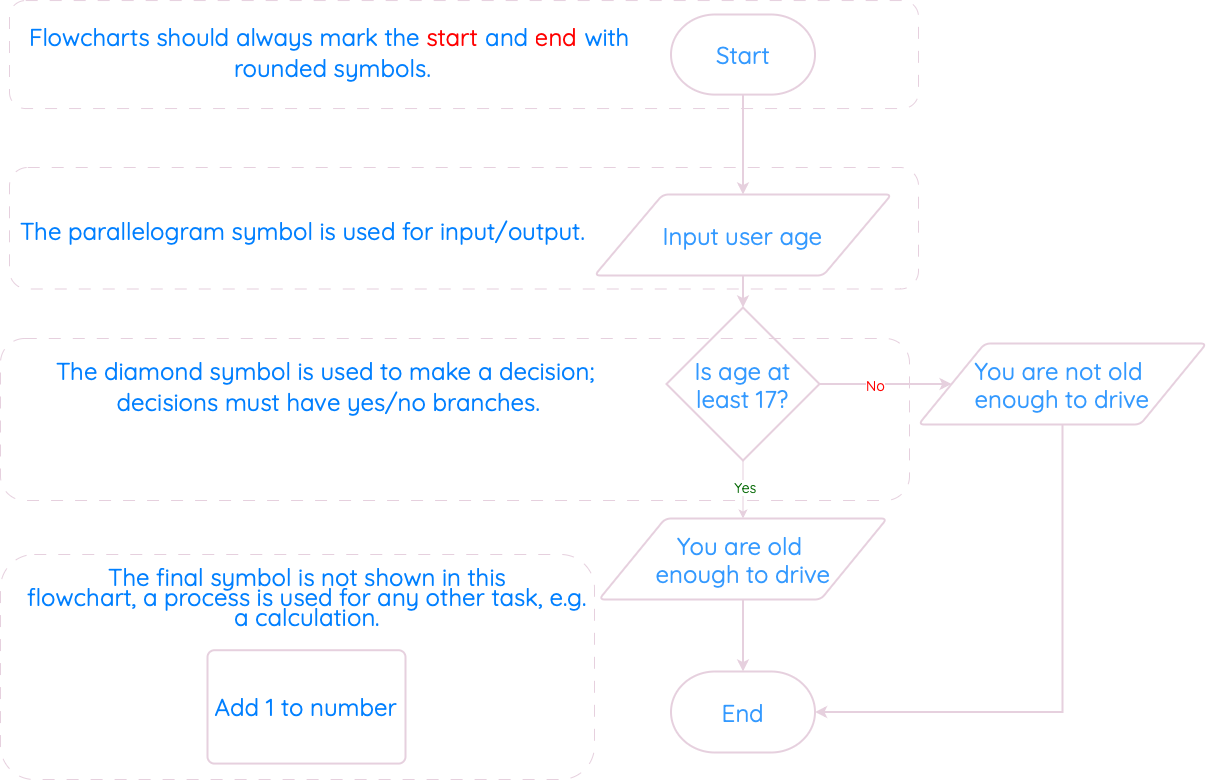

The diagram above was exported from draw.io. Its source (the exported page's mxGraphModel, read from the mxfile embedded in the PNG):
<mxGraphModel dx="1818" dy="1126" grid="1" gridSize="9" guides="1" tooltips="1" connect="1" arrows="1" fold="1" page="0" pageScale="1" pageWidth="1169" pageHeight="827" background="none" math="0" shadow="0">
  <root>
    <mxCell id="0" />
    <mxCell id="1" parent="0" />
    <mxCell id="E7WOUheB0kARk2JDbJah-8" style="edgeStyle=orthogonalEdgeStyle;rounded=0;orthogonalLoop=1;jettySize=auto;html=1;exitX=0.5;exitY=1;exitDx=0;exitDy=0;exitPerimeter=0;entryX=0.5;entryY=0;entryDx=0;entryDy=0;strokeColor=#E6D0DE;strokeWidth=2;" edge="1" parent="1" source="E7WOUheB0kARk2JDbJah-2" target="E7WOUheB0kARk2JDbJah-3">
      <mxGeometry relative="1" as="geometry" />
    </mxCell>
    <mxCell id="E7WOUheB0kARk2JDbJah-12" style="edgeStyle=orthogonalEdgeStyle;rounded=0;orthogonalLoop=1;jettySize=auto;html=1;exitX=1;exitY=0.5;exitDx=0;exitDy=0;exitPerimeter=0;strokeColor=#E6D0DE;strokeWidth=2;" edge="1" parent="1" source="E7WOUheB0kARk2JDbJah-4" target="E7WOUheB0kARk2JDbJah-7">
      <mxGeometry relative="1" as="geometry" />
    </mxCell>
    <mxCell id="E7WOUheB0kARk2JDbJah-14" value="&lt;font data-font-src=&quot;https://fonts.googleapis.com/css?family=Quicksand&quot; face=&quot;Quicksand&quot; style=&quot;font-size: 14px;&quot;&gt;No&lt;/font&gt;" style="edgeLabel;html=1;align=center;verticalAlign=middle;resizable=0;points=[];fontColor=#FF0000;fontStyle=0" vertex="1" connectable="0" parent="E7WOUheB0kARk2JDbJah-12">
      <mxGeometry x="-0.1704" y="-1" relative="1" as="geometry">
        <mxPoint as="offset" />
      </mxGeometry>
    </mxCell>
    <mxCell id="E7WOUheB0kARk2JDbJah-3" value="&lt;span style=&quot;caret-color: rgb(51, 153, 255); color: rgb(51, 153, 255); font-family: Quicksand; font-size: 24px; font-style: normal; font-variant-caps: normal; font-weight: 400; letter-spacing: normal; text-align: center; text-indent: 0px; text-transform: none; white-space: normal; word-spacing: 0px; -webkit-text-stroke-width: 0px; text-decoration: none; float: none; display: inline !important;&quot;&gt;Input user age&lt;/span&gt;" style="shape=parallelogram;html=1;strokeWidth=2;perimeter=parallelogramPerimeter;whiteSpace=wrap;rounded=1;arcSize=12;size=0.23;strokeColor=#E6D0DE;fillColor=none;" vertex="1" parent="1">
      <mxGeometry x="459" y="189" width="297" height="81" as="geometry" />
    </mxCell>
    <mxCell id="E7WOUheB0kARk2JDbJah-10" style="edgeStyle=orthogonalEdgeStyle;rounded=0;orthogonalLoop=1;jettySize=auto;html=1;exitX=0.5;exitY=1;exitDx=0;exitDy=0;exitPerimeter=0;entryX=0.5;entryY=0;entryDx=0;entryDy=0;strokeColor=#E6D0DE;" edge="1" parent="1" source="E7WOUheB0kARk2JDbJah-4" target="E7WOUheB0kARk2JDbJah-5">
      <mxGeometry relative="1" as="geometry" />
    </mxCell>
    <mxCell id="E7WOUheB0kARk2JDbJah-15" value="&lt;font face=&quot;Quicksand&quot; style=&quot;font-size: 14px;&quot;&gt;Yes&lt;/font&gt;" style="edgeLabel;html=1;align=center;verticalAlign=middle;resizable=0;points=[];fontColor=#006600;fontStyle=0" vertex="1" connectable="0" parent="E7WOUheB0kARk2JDbJah-10">
      <mxGeometry x="-0.1034" y="2" relative="1" as="geometry">
        <mxPoint as="offset" />
      </mxGeometry>
    </mxCell>
    <mxCell id="E7WOUheB0kARk2JDbJah-4" value="&lt;span style=&quot;caret-color: rgb(51, 153, 255); color: rgb(51, 153, 255); font-family: Quicksand; font-size: 24px; font-style: normal; font-variant-caps: normal; font-weight: 400; letter-spacing: normal; text-align: center; text-indent: 0px; text-transform: none; white-space: normal; word-spacing: 0px; -webkit-text-stroke-width: 0px; text-decoration: none; float: none; display: inline !important;&quot;&gt;Is age at least 17?&lt;/span&gt;" style="strokeWidth=2;html=1;shape=mxgraph.flowchart.decision;whiteSpace=wrap;fillColor=none;strokeColor=#E6D0DE;" vertex="1" parent="1">
      <mxGeometry x="531" y="302" width="153" height="153" as="geometry" />
    </mxCell>
    <mxCell id="E7WOUheB0kARk2JDbJah-5" value="&lt;span style=&quot;caret-color: rgb(51, 153, 255); color: rgb(51, 153, 255); font-family: Quicksand; font-size: 24px; font-style: normal; font-variant-caps: normal; font-weight: 400; letter-spacing: normal; text-align: center; text-indent: 0px; text-transform: none; white-space: normal; word-spacing: 0px; -webkit-text-stroke-width: 0px; text-decoration: none; float: none; display: inline !important;&quot;&gt;You are old&amp;nbsp;&lt;/span&gt;&lt;div&gt;&lt;span style=&quot;caret-color: rgb(51, 153, 255); color: rgb(51, 153, 255); font-family: Quicksand; font-size: 24px;&quot;&gt;enough&amp;nbsp;&lt;/span&gt;&lt;span style=&quot;caret-color: rgb(51, 153, 255); color: rgb(51, 153, 255); font-family: Quicksand; font-size: 24px;&quot;&gt;to drive&lt;/span&gt;&lt;/div&gt;" style="shape=parallelogram;html=1;strokeWidth=2;perimeter=parallelogramPerimeter;whiteSpace=wrap;rounded=1;arcSize=12;size=0.23;strokeColor=#E6D0DE;fillColor=none;" vertex="1" parent="1">
      <mxGeometry x="463.5" y="513" width="288" height="81" as="geometry" />
    </mxCell>
    <mxCell id="E7WOUheB0kARk2JDbJah-6" value="&lt;span style=&quot;caret-color: rgb(51, 153, 255); color: rgb(51, 153, 255); font-family: Quicksand; font-size: 24px; font-style: normal; font-variant-caps: normal; font-weight: 400; letter-spacing: normal; text-align: center; text-indent: 0px; text-transform: none; white-space: normal; word-spacing: 0px; -webkit-text-stroke-width: 0px; text-decoration: none; float: none; display: inline !important;&quot;&gt;End&lt;/span&gt;" style="strokeWidth=2;html=1;shape=mxgraph.flowchart.terminator;whiteSpace=wrap;strokeColor=#E6D0DE;fillColor=none;" vertex="1" parent="1">
      <mxGeometry x="535.5" y="666" width="144" height="81" as="geometry" />
    </mxCell>
    <mxCell id="E7WOUheB0kARk2JDbJah-7" value="&lt;span style=&quot;caret-color: rgb(51, 153, 255); color: rgb(51, 153, 255); font-family: Quicksand; font-size: 24px; font-style: normal; font-variant-caps: normal; font-weight: 400; letter-spacing: normal; text-align: center; text-indent: 0px; text-transform: none; white-space: normal; word-spacing: 0px; -webkit-text-stroke-width: 0px; text-decoration: none; float: none; display: inline !important;&quot;&gt;You are not old&amp;nbsp;&lt;/span&gt;&lt;div&gt;&lt;span style=&quot;caret-color: rgb(51, 153, 255); color: rgb(51, 153, 255); font-family: Quicksand; font-size: 24px;&quot;&gt;enough&amp;nbsp;&lt;/span&gt;&lt;span style=&quot;caret-color: rgb(51, 153, 255); color: rgb(51, 153, 255); font-family: Quicksand; font-size: 24px;&quot;&gt;to drive&lt;/span&gt;&lt;/div&gt;" style="shape=parallelogram;html=1;strokeWidth=2;perimeter=parallelogramPerimeter;whiteSpace=wrap;rounded=1;arcSize=12;size=0.23;strokeColor=#E6D0DE;fillColor=none;" vertex="1" parent="1">
      <mxGeometry x="783" y="338" width="288" height="81" as="geometry" />
    </mxCell>
    <mxCell id="E7WOUheB0kARk2JDbJah-9" style="edgeStyle=orthogonalEdgeStyle;rounded=0;orthogonalLoop=1;jettySize=auto;html=1;exitX=0.5;exitY=1;exitDx=0;exitDy=0;entryX=0.5;entryY=0;entryDx=0;entryDy=0;entryPerimeter=0;strokeColor=#E6D0DE;strokeWidth=2;" edge="1" parent="1" source="E7WOUheB0kARk2JDbJah-3" target="E7WOUheB0kARk2JDbJah-4">
      <mxGeometry relative="1" as="geometry" />
    </mxCell>
    <mxCell id="E7WOUheB0kARk2JDbJah-11" style="edgeStyle=orthogonalEdgeStyle;rounded=0;orthogonalLoop=1;jettySize=auto;html=1;exitX=0.5;exitY=1;exitDx=0;exitDy=0;entryX=0.5;entryY=0;entryDx=0;entryDy=0;entryPerimeter=0;strokeColor=#E6D0DE;strokeWidth=2;" edge="1" parent="1" source="E7WOUheB0kARk2JDbJah-5" target="E7WOUheB0kARk2JDbJah-6">
      <mxGeometry relative="1" as="geometry" />
    </mxCell>
    <mxCell id="E7WOUheB0kARk2JDbJah-13" style="edgeStyle=orthogonalEdgeStyle;rounded=0;orthogonalLoop=1;jettySize=auto;html=1;exitX=0.5;exitY=1;exitDx=0;exitDy=0;entryX=1;entryY=0.5;entryDx=0;entryDy=0;entryPerimeter=0;strokeColor=#E6D0DE;strokeWidth=2;" edge="1" parent="1" source="E7WOUheB0kARk2JDbJah-7" target="E7WOUheB0kARk2JDbJah-6">
      <mxGeometry relative="1" as="geometry" />
    </mxCell>
    <mxCell id="E7WOUheB0kARk2JDbJah-16" value="&lt;p class=&quot;MsoNormal&quot; style=&quot;margin: 0cm 0cm 8pt; line-height: 15.693334px; caret-color: rgb(0, 0, 0); font-style: normal; font-variant-caps: normal; letter-spacing: normal; text-align: start; text-indent: 0px; text-transform: none; white-space: normal; word-spacing: 0px; -webkit-text-stroke-width: 0px; text-decoration: none;&quot;&gt;&lt;font style=&quot;font-size: 24px;&quot; data-font-src=&quot;https://fonts.googleapis.com/css?family=Quicksand&quot; face=&quot;Quicksand&quot;&gt;&lt;font color=&quot;#007fff&quot;&gt;The parallelogram symbol is used for&lt;/font&gt;&lt;span style=&quot;font-weight: 400; color: rgb(0, 0, 0);&quot; class=&quot;Apple-converted-space&quot;&gt;&amp;nbsp;&lt;/span&gt;&lt;font color=&quot;#007fff&quot;&gt;input/output.&lt;/font&gt;&lt;/font&gt;&lt;/p&gt;" style="text;whiteSpace=wrap;html=1;" vertex="1" parent="1">
      <mxGeometry x="-117" y="211.5" width="612" height="36" as="geometry" />
    </mxCell>
    <mxCell id="E7WOUheB0kARk2JDbJah-17" value="&lt;p style=&quot;text-align: center; margin: 0cm 0cm 8pt; line-height: 15.693334px;&quot; class=&quot;MsoNormal&quot;&gt;&lt;font data-font-src=&quot;https://fonts.googleapis.com/css?family=Quicksand&quot; face=&quot;Quicksand&quot; color=&quot;#007fff&quot; style=&quot;font-size: 24px;&quot;&gt;The diamond symbol is used to make a&amp;nbsp;decision;&amp;nbsp;&lt;/font&gt;&lt;/p&gt;&lt;p style=&quot;text-align: center; margin: 0cm 0cm 8pt; line-height: 15.693334px;&quot; class=&quot;MsoNormal&quot;&gt;&lt;font data-font-src=&quot;https://fonts.googleapis.com/css?family=Quicksand&quot; face=&quot;Quicksand&quot; color=&quot;#007fff&quot; style=&quot;font-size: 24px;&quot;&gt;decisions must have yes/no branches.&lt;/font&gt;&lt;font face=&quot;Calibri, sans-serif&quot;&gt;&lt;span style=&quot;font-size: 11pt;&quot;&gt;&lt;/span&gt;&lt;/font&gt;&lt;/p&gt;" style="text;whiteSpace=wrap;html=1;" vertex="1" parent="1">
      <mxGeometry x="-81" y="351.5" width="576" height="54" as="geometry" />
    </mxCell>
    <mxCell id="E7WOUheB0kARk2JDbJah-25" value="" style="group;strokeColor=none;dashed=1;strokeWidth=2;" vertex="1" connectable="0" parent="1">
      <mxGeometry x="-117" y="558" width="576" height="220.5" as="geometry" />
    </mxCell>
    <mxCell id="E7WOUheB0kARk2JDbJah-18" value="&lt;p style=&quot;text-align: center; margin: 0cm 0cm 8pt; line-height: 15.693334px;&quot; class=&quot;MsoNormal&quot;&gt;&lt;font color=&quot;#007fff&quot; style=&quot;font-size: 24px;&quot; data-font-src=&quot;https://fonts.googleapis.com/css?family=Quicksand&quot; face=&quot;Quicksand&quot;&gt;The final symbol is not shown in this flowchart,&amp;nbsp;a&amp;nbsp;process&amp;nbsp;is used for any other task, e.g. a calculation.&lt;/font&gt;&lt;font style=&quot;font-size: 11pt;&quot; face=&quot;Calibri, sans-serif&quot;&gt;&lt;/font&gt;&lt;/p&gt;" style="text;whiteSpace=wrap;html=1;" vertex="1" parent="E7WOUheB0kARk2JDbJah-25">
      <mxGeometry width="576" height="86.72622107969151" as="geometry" />
    </mxCell>
    <mxCell id="E7WOUheB0kARk2JDbJah-21" value="&lt;font color=&quot;#007fff&quot; style=&quot;font-size: 24px;&quot; face=&quot;Quicksand&quot;&gt;Add 1 to number&lt;/font&gt;" style="rounded=1;whiteSpace=wrap;html=1;absoluteArcSize=1;arcSize=14;strokeWidth=2;strokeColor=#E6D0DE;fillColor=none;" vertex="1" parent="E7WOUheB0kARk2JDbJah-25">
      <mxGeometry x="189" y="86.72239074550129" width="198" height="113.36760925449872" as="geometry" />
    </mxCell>
    <mxCell id="E7WOUheB0kARk2JDbJah-2" value="&lt;span style=&quot;caret-color: rgb(51, 153, 255); color: rgb(51, 153, 255); font-family: Quicksand; font-size: 24px; font-style: normal; font-variant-caps: normal; font-weight: 400; letter-spacing: normal; text-align: center; text-indent: 0px; text-transform: none; white-space: normal; word-spacing: 0px; -webkit-text-stroke-width: 0px; text-decoration: none; float: none; display: inline !important;&quot;&gt;Start&lt;/span&gt;" style="strokeWidth=2;html=1;shape=mxgraph.flowchart.terminator;whiteSpace=wrap;strokeColor=#E6D0DE;fillColor=none;" vertex="1" parent="1">
      <mxGeometry x="535.5" y="9" width="144" height="80.1" as="geometry" />
    </mxCell>
    <mxCell id="E7WOUheB0kARk2JDbJah-31" value="&lt;p style=&quot;text-align: center; margin: 0cm 0cm 8pt; line-height: 15.693334px;&quot; class=&quot;MsoNormal&quot;&gt;&lt;font color=&quot;#007fff&quot; data-font-src=&quot;https://fonts.googleapis.com/css?family=Quicksand&quot; face=&quot;Quicksand&quot; style=&quot;font-size: 24px;&quot;&gt;Flowcharts should always mark the&amp;nbsp;&lt;/font&gt;&lt;font data-font-src=&quot;https://fonts.googleapis.com/css?family=Quicksand&quot; face=&quot;Quicksand&quot; style=&quot;font-size: 24px;&quot;&gt;&lt;font color=&quot;#ff0000&quot;&gt;start&lt;/font&gt;&lt;b style=&quot;color: rgb(0, 127, 255);&quot;&gt;&amp;nbsp;&lt;/b&gt;&lt;font color=&quot;#007fff&quot;&gt;and&amp;nbsp;&lt;/font&gt;&lt;font color=&quot;#ff0000&quot;&gt;end&lt;/font&gt;&lt;b style=&quot;color: rgb(0, 127, 255);&quot;&gt;&amp;nbsp;&lt;/b&gt;&lt;font color=&quot;#007fff&quot;&gt;with&amp;nbsp;&lt;/font&gt;&lt;/font&gt;&lt;/p&gt;&lt;p style=&quot;text-align: center; margin: 0cm 0cm 8pt; line-height: 15.693334px;&quot; class=&quot;MsoNormal&quot;&gt;&lt;font data-font-src=&quot;https://fonts.googleapis.com/css?family=Quicksand&quot; face=&quot;Quicksand&quot; style=&quot;font-size: 24px;&quot;&gt;&lt;font color=&quot;#007fff&quot;&gt;rounded symbols.&lt;/font&gt;&lt;/font&gt;&lt;font face=&quot;Calibri, sans-serif&quot;&gt;&lt;span style=&quot;font-size: 11pt;&quot;&gt;&lt;/span&gt;&lt;/font&gt;&lt;/p&gt;" style="text;whiteSpace=wrap;html=1;" vertex="1" parent="1">
      <mxGeometry x="-108" y="17.55" width="612" height="63" as="geometry" />
    </mxCell>
    <mxCell id="E7WOUheB0kARk2JDbJah-33" value="" style="rounded=1;whiteSpace=wrap;html=1;fillColor=none;dashed=1;dashPattern=12 12;strokeColor=#E6D0DE;" vertex="1" parent="1">
      <mxGeometry x="-126" y="-4.949999999999989" width="909" height="108" as="geometry" />
    </mxCell>
    <mxCell id="E7WOUheB0kARk2JDbJah-34" value="" style="rounded=1;whiteSpace=wrap;html=1;fillColor=none;dashed=1;dashPattern=12 12;strokeColor=#E6D0DE;" vertex="1" parent="1">
      <mxGeometry x="-126" y="162" width="909" height="121.5" as="geometry" />
    </mxCell>
    <mxCell id="E7WOUheB0kARk2JDbJah-35" value="" style="rounded=1;whiteSpace=wrap;html=1;fillColor=none;dashed=1;dashPattern=12 12;strokeColor=#E6D0DE;" vertex="1" parent="1">
      <mxGeometry x="-135" y="333" width="909" height="162" as="geometry" />
    </mxCell>
    <mxCell id="E7WOUheB0kARk2JDbJah-36" value="" style="rounded=1;whiteSpace=wrap;html=1;fillColor=none;dashed=1;dashPattern=12 12;strokeColor=#E6D0DE;" vertex="1" parent="1">
      <mxGeometry x="-135" y="549" width="594" height="225" as="geometry" />
    </mxCell>
  </root>
</mxGraphModel>